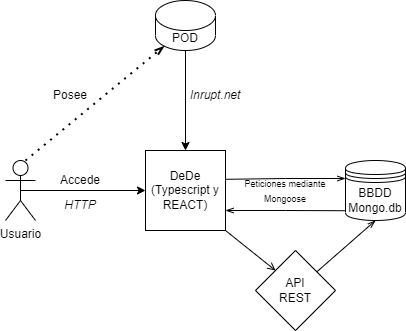

The diagram above was exported from draw.io. Its source (the exported page's mxGraphModel, read from the mxfile embedded in the PNG):
<mxGraphModel dx="1422" dy="705" grid="1" gridSize="10" guides="1" tooltips="1" connect="1" arrows="1" fold="1" page="1" pageScale="1" pageWidth="980" pageHeight="1390" math="0" shadow="0">
  <root>
    <mxCell id="0" />
    <mxCell id="1" parent="0" />
    <mxCell id="4IsJekhr6vBB3CO8yXCr-23" style="edgeStyle=orthogonalEdgeStyle;rounded=0;orthogonalLoop=1;jettySize=auto;html=1;exitX=1;exitY=0.75;exitDx=0;exitDy=0;entryX=0.01;entryY=0.837;entryDx=0;entryDy=0;entryPerimeter=0;startArrow=openThin;startFill=0;endArrow=none;endFill=0;" parent="1" source="4IsJekhr6vBB3CO8yXCr-1" target="4IsJekhr6vBB3CO8yXCr-16" edge="1">
      <mxGeometry relative="1" as="geometry" />
    </mxCell>
    <mxCell id="4IsJekhr6vBB3CO8yXCr-1" value="DeDe&lt;br&gt;(Typescript y REACT)" style="whiteSpace=wrap;html=1;aspect=fixed;" parent="1" vertex="1">
      <mxGeometry x="280" y="210" width="80" height="80" as="geometry" />
    </mxCell>
    <mxCell id="4IsJekhr6vBB3CO8yXCr-7" style="edgeStyle=orthogonalEdgeStyle;rounded=0;orthogonalLoop=1;jettySize=auto;html=1;exitX=0.5;exitY=0.5;exitDx=0;exitDy=0;exitPerimeter=0;entryX=0;entryY=0.5;entryDx=0;entryDy=0;" parent="1" source="4IsJekhr6vBB3CO8yXCr-2" target="4IsJekhr6vBB3CO8yXCr-1" edge="1">
      <mxGeometry relative="1" as="geometry" />
    </mxCell>
    <mxCell id="4IsJekhr6vBB3CO8yXCr-2" value="Usuario&lt;br&gt;" style="shape=umlActor;verticalLabelPosition=bottom;verticalAlign=top;html=1;outlineConnect=0;" parent="1" vertex="1">
      <mxGeometry x="140" y="220" width="30" height="60" as="geometry" />
    </mxCell>
    <mxCell id="4IsJekhr6vBB3CO8yXCr-4" value="Accede" style="text;html=1;strokeColor=none;fillColor=none;align=center;verticalAlign=middle;whiteSpace=wrap;rounded=0;" parent="1" vertex="1">
      <mxGeometry x="190" y="230" width="50" height="20" as="geometry" />
    </mxCell>
    <mxCell id="4IsJekhr6vBB3CO8yXCr-8" value="&lt;i&gt;HTTP&lt;br&gt;&lt;/i&gt;" style="text;html=1;strokeColor=none;fillColor=none;align=center;verticalAlign=middle;whiteSpace=wrap;rounded=0;" parent="1" vertex="1">
      <mxGeometry x="195" y="260" width="40" height="10" as="geometry" />
    </mxCell>
    <mxCell id="kq7lzsDWnM16W0ZXiTQ0-1" style="edgeStyle=orthogonalEdgeStyle;rounded=0;orthogonalLoop=1;jettySize=auto;html=1;exitX=0.5;exitY=1;exitDx=0;exitDy=0;exitPerimeter=0;" parent="1" source="4IsJekhr6vBB3CO8yXCr-9" target="4IsJekhr6vBB3CO8yXCr-1" edge="1">
      <mxGeometry relative="1" as="geometry" />
    </mxCell>
    <mxCell id="4IsJekhr6vBB3CO8yXCr-9" value="POD" style="shape=cylinder3;whiteSpace=wrap;html=1;boundedLbl=1;backgroundOutline=1;size=15;" parent="1" vertex="1">
      <mxGeometry x="290" y="60" width="60" height="50" as="geometry" />
    </mxCell>
    <mxCell id="4IsJekhr6vBB3CO8yXCr-10" value="" style="endArrow=openThin;dashed=1;html=1;dashPattern=1 3;strokeWidth=2;rounded=0;entryX=0.145;entryY=1;entryDx=0;entryDy=-4.35;entryPerimeter=0;endFill=0;" parent="1" target="4IsJekhr6vBB3CO8yXCr-9" edge="1">
      <mxGeometry width="50" height="50" relative="1" as="geometry">
        <mxPoint x="160" y="220" as="sourcePoint" />
        <mxPoint x="210" y="170" as="targetPoint" />
      </mxGeometry>
    </mxCell>
    <mxCell id="4IsJekhr6vBB3CO8yXCr-11" value="Posee" style="text;html=1;strokeColor=none;fillColor=none;align=center;verticalAlign=middle;whiteSpace=wrap;rounded=0;" parent="1" vertex="1">
      <mxGeometry x="175" y="140" width="60" height="30" as="geometry" />
    </mxCell>
    <mxCell id="4IsJekhr6vBB3CO8yXCr-24" style="edgeStyle=orthogonalEdgeStyle;rounded=0;orthogonalLoop=1;jettySize=auto;html=1;exitX=0;exitY=0.3;exitDx=0;exitDy=0;entryX=1.002;entryY=0.36;entryDx=0;entryDy=0;entryPerimeter=0;startArrow=openThin;startFill=0;endArrow=none;endFill=0;" parent="1" source="4IsJekhr6vBB3CO8yXCr-16" target="4IsJekhr6vBB3CO8yXCr-1" edge="1">
      <mxGeometry relative="1" as="geometry" />
    </mxCell>
    <mxCell id="4IsJekhr6vBB3CO8yXCr-16" value="BBDD&lt;br&gt;Mongo.db" style="shape=datastore;whiteSpace=wrap;html=1;" parent="1" vertex="1">
      <mxGeometry x="480" y="220" width="60" height="60" as="geometry" />
    </mxCell>
    <mxCell id="4IsJekhr6vBB3CO8yXCr-17" value="API&lt;br&gt;REST" style="rhombus;whiteSpace=wrap;html=1;" parent="1" vertex="1">
      <mxGeometry x="390" y="310" width="80" height="80" as="geometry" />
    </mxCell>
    <mxCell id="4IsJekhr6vBB3CO8yXCr-25" value="&lt;font style=&quot;font-size: 9px&quot;&gt;Peticiones mediante Mongoose&lt;/font&gt;" style="text;html=1;strokeColor=none;fillColor=none;align=center;verticalAlign=middle;whiteSpace=wrap;rounded=0;" parent="1" vertex="1">
      <mxGeometry x="370" y="225" width="100" height="50" as="geometry" />
    </mxCell>
    <mxCell id="4IsJekhr6vBB3CO8yXCr-27" value="" style="endArrow=open;html=1;rounded=0;fontSize=9;entryX=0;entryY=0;entryDx=0;entryDy=0;exitX=1;exitY=1;exitDx=0;exitDy=0;endFill=0;" parent="1" source="4IsJekhr6vBB3CO8yXCr-1" target="4IsJekhr6vBB3CO8yXCr-17" edge="1">
      <mxGeometry width="50" height="50" relative="1" as="geometry">
        <mxPoint x="340" y="360" as="sourcePoint" />
        <mxPoint x="390" y="310" as="targetPoint" />
      </mxGeometry>
    </mxCell>
    <mxCell id="4IsJekhr6vBB3CO8yXCr-29" value="" style="endArrow=openThin;html=1;rounded=0;fontSize=9;entryX=0.5;entryY=1;entryDx=0;entryDy=0;endFill=0;" parent="1" source="4IsJekhr6vBB3CO8yXCr-17" target="4IsJekhr6vBB3CO8yXCr-16" edge="1">
      <mxGeometry width="50" height="50" relative="1" as="geometry">
        <mxPoint x="320" y="290" as="sourcePoint" />
        <mxPoint x="370" y="240" as="targetPoint" />
      </mxGeometry>
    </mxCell>
    <mxCell id="kq7lzsDWnM16W0ZXiTQ0-2" value="&lt;i&gt;Inrupt.net&lt;/i&gt;" style="text;html=1;strokeColor=none;fillColor=none;align=center;verticalAlign=middle;whiteSpace=wrap;rounded=0;" parent="1" vertex="1">
      <mxGeometry x="320" y="140" width="60" height="30" as="geometry" />
    </mxCell>
  </root>
</mxGraphModel>